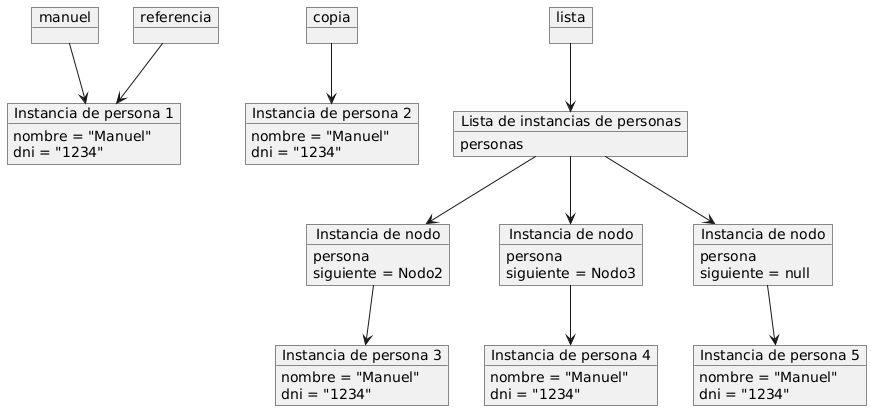

The diagram above was rendered by PlantUML. Its source (embedded in the PNG):
@startuml
object "manuel" as Manuel
    object "copia" as Copia
    object "referencia" as Referencia
    object "lista" as Lista

    object "Instancia de persona 1" as Persona1 {
        nombre = "Manuel"
        dni = "1234"
    }

    object "Instancia de persona 2" as Persona2 {
        nombre = "Manuel"
        dni = "1234"
    }

    object "Lista de instancias de personas" as ListaInstance {
        personas
    }

    object "Instancia de nodo" as Nodo1 {
        persona
        siguiente = Nodo2
    }

    object "Instancia de persona 3" as Persona3 {
        nombre = "Manuel"
        dni = "1234"
    }

    object "Instancia de nodo" as Nodo2 {
        persona
        siguiente = Nodo3
    }

    object "Instancia de persona 4" as Persona4 {
        nombre = "Manuel"
        dni = "1234"
    }

    object "Instancia de nodo" as Nodo3 {
        persona
        siguiente = null
    }

    object "Instancia de persona 5" as Persona5 {
        nombre = "Manuel"
        dni = "1234"
    }


Manuel --> Persona1
Copia --> Persona2
Referencia --> Persona1
Lista --> ListaInstance

ListaInstance --> Nodo1
ListaInstance --> Nodo2
ListaInstance --> Nodo3
Nodo1 --> Persona3
Nodo2 --> Persona4
Nodo3 --> Persona5
@enduml